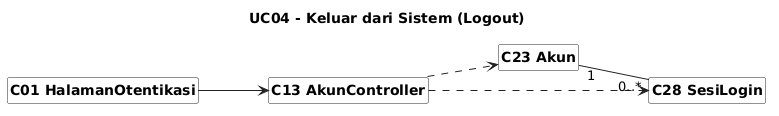

The diagram above was rendered by PlantUML. Its source (embedded in the PNG):
@startuml
skinparam shadowing false
skinparam classAttributeIconSize 0
skinparam classBackgroundColor #FFFFFF
skinparam classBorderColor #222222
skinparam arrowColor #222222
skinparam packageBorderColor #888888
skinparam defaultFontName Arial
skinparam classFontStyle bold
skinparam stereotypeFontSize 10
hide circle
hide members
hide stereotype
left to right direction

skinparam nodesep 35
skinparam ranksep 70
title UC04 - Keluar dari Sistem (Logout)
class "C01 HalamanOtentikasi" as C01
class "C13 AkunController" as C13
class "C23 Akun" as C23
class "C28 SesiLogin" as C28
C01 --> C13
C13 ..> C23
C13 ..> C28
C23 "1" -- "0..*" C28
@enduml